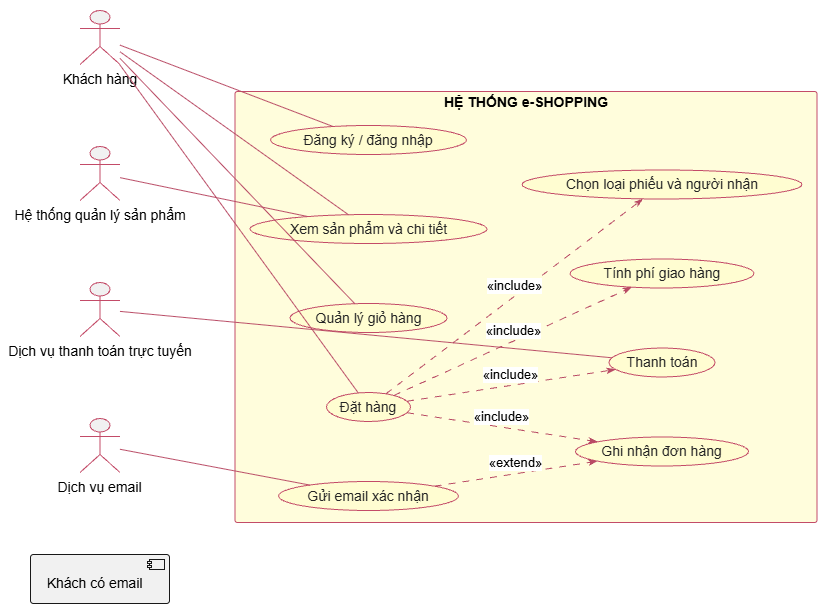

The diagram above was exported from draw.io. Its source (the exported page's mxGraphModel, read from the mxfile embedded in the PNG):
<mxGraphModel dx="1030" dy="562" grid="1" gridSize="10" guides="1" tooltips="1" connect="1" arrows="1" fold="1" page="1" pageScale="1" pageWidth="827" pageHeight="1169" math="0" shadow="0">
  <root>
    <mxCell id="0" />
    <mxCell id="1" parent="0" />
    <UserObject label="" plantUmlData="{&#10;  &quot;data&quot;: &quot;@startuml\nskinparam shadowing false\nskinparam defaultFontName Arial\nskinparam backgroundColor white\nskinparam ArrowColor #B94B65\nskinparam usecase {\n  BackgroundColor #FFFDD1\n  BorderColor #C34B68\n  FontColor #242424\n}\nskinparam rectangle {\n  BorderColor #C34B68\n  BackgroundColor #FFFDDC\n}\nskinparam class {\n  BackgroundColor #FFFDDC\n  BorderColor #C34B68\n  ArrowColor #B94B65\n  FontColor #202020\n}\nskinparam state {\n  BackgroundColor #FFFDDC\n  BorderColor #C34B68\n}\nskinparam activity {\n  BackgroundColor #FFFDDC\n  BorderColor #C34B68\n  DiamondBackgroundColor #FFFDE5\n  DiamondBorderColor #C34B68\n}\nskinparam sequence {\n  ArrowColor #B94B65\n  LifeLineBorderColor #C34B68\n  ParticipantBorderColor #C34B68\n  ParticipantBackgroundColor #FFFDDC\n  ActorBorderColor #C34B68\n}\nskinparam classAttributeIconSize 0\nleft to right direction\nactor \&quot;Khách hàng\&quot; as KH\nactor \&quot;Hệ thống quản lý sản phẩm\&quot; as SP\nactor \&quot;Dịch vụ thanh toán trực tuyến\&quot; as TT\nactor \&quot;Dịch vụ email\&quot; as EM\nrectangle \&quot;HỆ THỐNG e-SHOPPING\&quot; {\n usecase \&quot;Đăng ký / đăng nhập\&quot; as U1\n usecase \&quot;Xem sản phẩm và chi tiết\&quot; as U2\n usecase \&quot;Quản lý giỏ hàng\&quot; as U3\n usecase \&quot;Đặt hàng\&quot; as U4\n usecase \&quot;Chọn loại phiếu và người nhận\&quot; as U5\n usecase \&quot;Tính phí giao hàng\&quot; as U6\n usecase \&quot;Thanh toán\&quot; as U7\n usecase \&quot;Ghi nhận đơn hàng\&quot; as U8\n usecase \&quot;Gửi email xác nhận\&quot; as U9\n}\nKH -- U1\nKH -- U2\nKH -- U3\nKH -- U4\nSP -- U2\nTT -- U7\nEM -- U9\nU4 ..&gt; U5 : &lt;&lt;include&gt;&gt;\nU4 ..&gt; U6 : &lt;&lt;include&gt;&gt;\nU4 ..&gt; U7 : &lt;&lt;include&gt;&gt;\nU4 ..&gt; U8 : &lt;&lt;include&gt;&gt;\nU9 ..&gt; U8 : &lt;&lt;extend&gt;&gt;\n[Khách có email]\n@enduml\n&quot;,&#10;  &quot;config&quot;: null&#10;}" id="2damrRSobFAEB4mYaqtH-1">
      <mxCell connectable="0" parent="1" style="group;transparentBounds=1;editIcon=1;lockedGroup=0;groupPadding=10;" vertex="1">
        <mxGeometry as="geometry" />
      </mxCell>
    </UserObject>
    <UserObject label="" plantUmlId="n_0" plantUmlBaseStyle="shape=umlActor;html=1;fillColor=#F1F1F1;strokeColor=#C34B68;shadow=0;fontFamily=Arial;" plantUmlBaseValue="" id="2damrRSobFAEB4mYaqtH-40">
      <mxCell parent="2damrRSobFAEB4mYaqtH-1" style="shape=umlActor;html=1;fillColor=#F1F1F1;strokeColor=#C34B68;shadow=0;fontFamily=Arial;" vertex="1">
        <mxGeometry height="54" width="40" x="79.5" y="30" as="geometry" />
      </mxCell>
    </UserObject>
    <UserObject label="Khách hàng" plantUmlId="cap_1" plantUmlBaseStyle="text;html=1;strokeColor=none;fillColor=none;align=center;verticalAlign=top;fontSize=14;whiteSpace=wrap;fontFamily=Arial;part=1;" plantUmlBaseValue="Khách hàng" id="2damrRSobFAEB4mYaqtH-41">
      <mxCell parent="2damrRSobFAEB4mYaqtH-40" style="text;html=1;strokeColor=none;fillColor=none;align=center;verticalAlign=top;fontSize=14;whiteSpace=wrap;fontFamily=Arial;part=1;" vertex="1">
        <mxGeometry height="22" width="80" x="-20" y="54" as="geometry" />
      </mxCell>
    </UserObject>
    <UserObject label="" plantUmlId="n_2" plantUmlBaseStyle="shape=umlActor;html=1;fillColor=#F1F1F1;strokeColor=#C34B68;shadow=0;fontFamily=Arial;" plantUmlBaseValue="" id="2damrRSobFAEB4mYaqtH-42">
      <mxCell parent="2damrRSobFAEB4mYaqtH-1" style="shape=umlActor;html=1;fillColor=#F1F1F1;strokeColor=#C34B68;shadow=0;fontFamily=Arial;" vertex="1">
        <mxGeometry height="54" width="40" x="79.5" y="166" as="geometry" />
      </mxCell>
    </UserObject>
    <UserObject label="Hệ thống quản lý sản phẩm" plantUmlId="cap_3" plantUmlBaseStyle="text;html=1;strokeColor=none;fillColor=none;align=center;verticalAlign=top;fontSize=14;whiteSpace=wrap;fontFamily=Arial;part=1;" plantUmlBaseValue="Hệ thống quản lý sản phẩm" id="2damrRSobFAEB4mYaqtH-43">
      <mxCell parent="2damrRSobFAEB4mYaqtH-42" style="text;html=1;strokeColor=none;fillColor=none;align=center;verticalAlign=top;fontSize=14;whiteSpace=wrap;fontFamily=Arial;part=1;" vertex="1">
        <mxGeometry height="22" width="180" x="-70" y="54" as="geometry" />
      </mxCell>
    </UserObject>
    <UserObject label="" plantUmlId="n_4" plantUmlBaseStyle="shape=umlActor;html=1;fillColor=#F1F1F1;strokeColor=#C34B68;shadow=0;fontFamily=Arial;" plantUmlBaseValue="" id="2damrRSobFAEB4mYaqtH-44">
      <mxCell parent="2damrRSobFAEB4mYaqtH-1" style="shape=umlActor;html=1;fillColor=#F1F1F1;strokeColor=#C34B68;shadow=0;fontFamily=Arial;" vertex="1">
        <mxGeometry height="54" width="40" x="79.5" y="302" as="geometry" />
      </mxCell>
    </UserObject>
    <UserObject label="Dịch vụ thanh toán trực tuyến" plantUmlId="cap_5" plantUmlBaseStyle="text;html=1;strokeColor=none;fillColor=none;align=center;verticalAlign=top;fontSize=14;whiteSpace=wrap;fontFamily=Arial;part=1;" plantUmlBaseValue="Dịch vụ thanh toán trực tuyến" id="2damrRSobFAEB4mYaqtH-45">
      <mxCell parent="2damrRSobFAEB4mYaqtH-44" style="text;html=1;strokeColor=none;fillColor=none;align=center;verticalAlign=top;fontSize=14;whiteSpace=wrap;fontFamily=Arial;part=1;" vertex="1">
        <mxGeometry height="22" width="200" x="-80" y="54" as="geometry" />
      </mxCell>
    </UserObject>
    <UserObject label="" plantUmlId="n_6" plantUmlBaseStyle="shape=umlActor;html=1;fillColor=#F1F1F1;strokeColor=#C34B68;shadow=0;fontFamily=Arial;" plantUmlBaseValue="" id="2damrRSobFAEB4mYaqtH-46">
      <mxCell parent="2damrRSobFAEB4mYaqtH-1" style="shape=umlActor;html=1;fillColor=#F1F1F1;strokeColor=#C34B68;shadow=0;fontFamily=Arial;" vertex="1">
        <mxGeometry height="54" width="40" x="79.5" y="438" as="geometry" />
      </mxCell>
    </UserObject>
    <UserObject label="Dịch vụ email" plantUmlId="cap_7" plantUmlBaseStyle="text;html=1;strokeColor=none;fillColor=none;align=center;verticalAlign=top;fontSize=14;whiteSpace=wrap;fontFamily=Arial;part=1;" plantUmlBaseValue="Dịch vụ email" id="2damrRSobFAEB4mYaqtH-47">
      <mxCell parent="2damrRSobFAEB4mYaqtH-46" style="text;html=1;strokeColor=none;fillColor=none;align=center;verticalAlign=top;fontSize=14;whiteSpace=wrap;fontFamily=Arial;part=1;" vertex="1">
        <mxGeometry height="22" width="97" x="-28.5" y="54" as="geometry" />
      </mxCell>
    </UserObject>
    <UserObject label="Khách có email" plantUmlId="n_8" plantUmlBaseStyle="rounded=1;absoluteArcSize=1;arcSize=6;fillColor=#F1F1F1;strokeColor=#181818;fontSize=14;whiteSpace=wrap;spacingRight=10;spacingTop=9;shadow=0;fontFamily=Arial;" plantUmlBaseValue="Khách có email" id="2damrRSobFAEB4mYaqtH-48">
      <mxCell parent="2damrRSobFAEB4mYaqtH-1" style="rounded=1;absoluteArcSize=1;arcSize=6;fillColor=#F1F1F1;strokeColor=#181818;fontSize=14;whiteSpace=wrap;spacingRight=10;spacingTop=9;shadow=0;fontFamily=Arial;" vertex="1">
        <mxGeometry height="49" width="139" x="30" y="574" as="geometry" />
      </mxCell>
    </UserObject>
    <UserObject label="" plantUmlId="ci_9" plantUmlBaseStyle="fillColor=#F1F1F1;strokeColor=#181818;part=1;shadow=0;fontFamily=Arial;" plantUmlBaseValue="" id="2damrRSobFAEB4mYaqtH-49">
      <mxCell parent="2damrRSobFAEB4mYaqtH-48" style="fillColor=#F1F1F1;strokeColor=#181818;part=1;shadow=0;fontFamily=Arial;" vertex="1">
        <mxGeometry height="10" relative="1" width="15" x="1" as="geometry">
          <mxPoint x="-20" y="5" as="offset" />
        </mxGeometry>
      </mxCell>
    </UserObject>
    <UserObject label="" plantUmlId="ci_10" plantUmlBaseStyle="fillColor=#F1F1F1;strokeColor=#181818;part=1;shadow=0;fontFamily=Arial;" plantUmlBaseValue="" id="2damrRSobFAEB4mYaqtH-50">
      <mxCell parent="2damrRSobFAEB4mYaqtH-48" style="fillColor=#F1F1F1;strokeColor=#181818;part=1;shadow=0;fontFamily=Arial;" vertex="1">
        <mxGeometry height="2" relative="1" width="4" x="1" as="geometry">
          <mxPoint x="-22" y="7" as="offset" />
        </mxGeometry>
      </mxCell>
    </UserObject>
    <UserObject label="" plantUmlId="ci_11" plantUmlBaseStyle="fillColor=#F1F1F1;strokeColor=#181818;part=1;shadow=0;fontFamily=Arial;" plantUmlBaseValue="" id="2damrRSobFAEB4mYaqtH-51">
      <mxCell parent="2damrRSobFAEB4mYaqtH-48" style="fillColor=#F1F1F1;strokeColor=#181818;part=1;shadow=0;fontFamily=Arial;" vertex="1">
        <mxGeometry height="2" relative="1" width="4" x="1" as="geometry">
          <mxPoint x="-22" y="11" as="offset" />
        </mxGeometry>
      </mxCell>
    </UserObject>
    <UserObject label="HỆ THỐNG e-SHOPPING" plantUmlId="c_12" plantUmlBaseStyle="rounded=1;absoluteArcSize=1;arcSize=5;fillColor=#FFFDDC;strokeColor=#C34B68;verticalAlign=top;align=center;spacingTop=-4;fontSize=14;fontStyle=1;whiteSpace=wrap;shadow=0;fontFamily=Arial;" plantUmlBaseValue="HỆ THỐNG e-SHOPPING" id="2damrRSobFAEB4mYaqtH-52">
      <mxCell parent="2damrRSobFAEB4mYaqtH-1" style="rounded=1;absoluteArcSize=1;arcSize=5;fillColor=#FFFDDC;strokeColor=#C34B68;verticalAlign=top;align=center;spacingTop=-4;fontSize=14;fontStyle=1;whiteSpace=wrap;shadow=0;fontFamily=Arial;" vertex="1">
        <mxGeometry height="431" width="582" x="234.5" y="111" as="geometry" />
      </mxCell>
    </UserObject>
    <UserObject label="Đăng ký / đăng nhập" plantUmlId="n_13" plantUmlBaseStyle="ellipse;fillColor=#FFFDD1;strokeColor=#C34B68;fontSize=14;whiteSpace=wrap;shadow=0;fontColor=#242424;fontFamily=Arial;" plantUmlBaseValue="Đăng ký / đăng nhập" id="2damrRSobFAEB4mYaqtH-53">
      <mxCell parent="2damrRSobFAEB4mYaqtH-52" style="ellipse;fillColor=#FFFDD1;strokeColor=#C34B68;fontSize=14;whiteSpace=wrap;shadow=0;fontColor=#242424;fontFamily=Arial;" vertex="1">
        <mxGeometry height="29" width="196" x="35.5" y="34" as="geometry" />
      </mxCell>
    </UserObject>
    <UserObject label="Xem sản phẩm và chi tiết" plantUmlId="n_14" plantUmlBaseStyle="ellipse;fillColor=#FFFDD1;strokeColor=#C34B68;fontSize=14;whiteSpace=wrap;shadow=0;fontColor=#242424;fontFamily=Arial;" plantUmlBaseValue="Xem sản phẩm và chi tiết" id="2damrRSobFAEB4mYaqtH-54">
      <mxCell parent="2damrRSobFAEB4mYaqtH-52" style="ellipse;fillColor=#FFFDD1;strokeColor=#C34B68;fontSize=14;whiteSpace=wrap;shadow=0;fontColor=#242424;fontFamily=Arial;" vertex="1">
        <mxGeometry height="29" width="237" x="15" y="123" as="geometry" />
      </mxCell>
    </UserObject>
    <UserObject label="Quản lý giỏ hàng" plantUmlId="n_15" plantUmlBaseStyle="ellipse;fillColor=#FFFDD1;strokeColor=#C34B68;fontSize=14;whiteSpace=wrap;shadow=0;fontColor=#242424;fontFamily=Arial;" plantUmlBaseValue="Quản lý giỏ hàng" id="2damrRSobFAEB4mYaqtH-55">
      <mxCell parent="2damrRSobFAEB4mYaqtH-52" style="ellipse;fillColor=#FFFDD1;strokeColor=#C34B68;fontSize=14;whiteSpace=wrap;shadow=0;fontColor=#242424;fontFamily=Arial;" vertex="1">
        <mxGeometry height="29" width="157" x="55" y="212" as="geometry" />
      </mxCell>
    </UserObject>
    <UserObject label="Đặt hàng" plantUmlId="n_16" plantUmlBaseStyle="ellipse;fillColor=#FFFDD1;strokeColor=#C34B68;fontSize=14;whiteSpace=wrap;shadow=0;fontColor=#242424;fontFamily=Arial;" plantUmlBaseValue="Đặt hàng" id="2damrRSobFAEB4mYaqtH-56">
      <mxCell parent="2damrRSobFAEB4mYaqtH-52" style="ellipse;fillColor=#FFFDD1;strokeColor=#C34B68;fontSize=14;whiteSpace=wrap;shadow=0;fontColor=#242424;fontFamily=Arial;" vertex="1">
        <mxGeometry height="29" width="84" x="91.5" y="301" as="geometry" />
      </mxCell>
    </UserObject>
    <UserObject label="Chọn loại phiếu và người nhận" plantUmlId="n_17" plantUmlBaseStyle="ellipse;fillColor=#FFFDD1;strokeColor=#C34B68;fontSize=14;whiteSpace=wrap;shadow=0;fontColor=#242424;fontFamily=Arial;" plantUmlBaseValue="Chọn loại phiếu và người nhận" id="2damrRSobFAEB4mYaqtH-57">
      <mxCell parent="2damrRSobFAEB4mYaqtH-52" style="ellipse;fillColor=#FFFDD1;strokeColor=#C34B68;fontSize=14;whiteSpace=wrap;shadow=0;fontColor=#242424;fontFamily=Arial;" vertex="1">
        <mxGeometry height="29" width="280" x="287" y="78.5" as="geometry" />
      </mxCell>
    </UserObject>
    <UserObject label="Tính phí giao hàng" plantUmlId="n_18" plantUmlBaseStyle="ellipse;fillColor=#FFFDD1;strokeColor=#C34B68;fontSize=14;whiteSpace=wrap;shadow=0;fontColor=#242424;fontFamily=Arial;" plantUmlBaseValue="Tính phí giao hàng" id="2damrRSobFAEB4mYaqtH-58">
      <mxCell parent="2damrRSobFAEB4mYaqtH-52" style="ellipse;fillColor=#FFFDD1;strokeColor=#C34B68;fontSize=14;whiteSpace=wrap;shadow=0;fontColor=#242424;fontFamily=Arial;" vertex="1">
        <mxGeometry height="29" width="184" x="335" y="167.5" as="geometry" />
      </mxCell>
    </UserObject>
    <UserObject label="Thanh toán" plantUmlId="n_19" plantUmlBaseStyle="ellipse;fillColor=#FFFDD1;strokeColor=#C34B68;fontSize=14;whiteSpace=wrap;shadow=0;fontColor=#242424;fontFamily=Arial;" plantUmlBaseValue="Thanh toán" id="2damrRSobFAEB4mYaqtH-59">
      <mxCell parent="2damrRSobFAEB4mYaqtH-52" style="ellipse;fillColor=#FFFDD1;strokeColor=#C34B68;fontSize=14;whiteSpace=wrap;shadow=0;fontColor=#242424;fontFamily=Arial;" vertex="1">
        <mxGeometry height="29" width="106" x="374" y="256.5" as="geometry" />
      </mxCell>
    </UserObject>
    <UserObject label="Ghi nhận đơn hàng" plantUmlId="n_20" plantUmlBaseStyle="ellipse;fillColor=#FFFDD1;strokeColor=#C34B68;fontSize=14;whiteSpace=wrap;shadow=0;fontColor=#242424;fontFamily=Arial;" plantUmlBaseValue="Ghi nhận đơn hàng" id="2damrRSobFAEB4mYaqtH-60">
      <mxCell parent="2damrRSobFAEB4mYaqtH-52" style="ellipse;fillColor=#FFFDD1;strokeColor=#C34B68;fontSize=14;whiteSpace=wrap;shadow=0;fontColor=#242424;fontFamily=Arial;" vertex="1">
        <mxGeometry height="29" width="173" x="340.5" y="345.5" as="geometry" />
      </mxCell>
    </UserObject>
    <UserObject label="Gửi email xác nhận" plantUmlId="n_21" plantUmlBaseStyle="ellipse;fillColor=#FFFDD1;strokeColor=#C34B68;fontSize=14;whiteSpace=wrap;shadow=0;fontColor=#242424;fontFamily=Arial;" plantUmlBaseValue="Gửi email xác nhận" id="2damrRSobFAEB4mYaqtH-61">
      <mxCell parent="2damrRSobFAEB4mYaqtH-52" style="ellipse;fillColor=#FFFDD1;strokeColor=#C34B68;fontSize=14;whiteSpace=wrap;shadow=0;fontColor=#242424;fontFamily=Arial;" vertex="1">
        <mxGeometry height="29" width="180" x="43.5" y="390" as="geometry" />
      </mxCell>
    </UserObject>
    <UserObject label="" plantUmlId="e_22" plantUmlBaseStyle="strokeColor=#B94B65;fontColor=#000000;fontSize=13;html=1;endArrow=none;fontFamily=Arial;curved=0;rounded=0;endSize=6;sourcePerimeterSpacing=0;targetPerimeterSpacing=0;" plantUmlBaseValue="" id="2damrRSobFAEB4mYaqtH-62">
      <mxCell edge="1" parent="2damrRSobFAEB4mYaqtH-1" source="2damrRSobFAEB4mYaqtH-40" style="strokeColor=#B94B65;fontColor=#000000;fontSize=13;html=1;endArrow=none;fontFamily=Arial;curved=0;rounded=0;endSize=6;sourcePerimeterSpacing=0;targetPerimeterSpacing=0;" target="2damrRSobFAEB4mYaqtH-53">
        <mxGeometry relative="1" as="geometry" />
      </mxCell>
    </UserObject>
    <UserObject label="" plantUmlId="e_23" plantUmlBaseStyle="strokeColor=#B94B65;fontColor=#000000;fontSize=13;html=1;endArrow=none;fontFamily=Arial;curved=0;rounded=0;endSize=6;sourcePerimeterSpacing=0;targetPerimeterSpacing=0;" plantUmlBaseValue="" id="2damrRSobFAEB4mYaqtH-63">
      <mxCell edge="1" parent="2damrRSobFAEB4mYaqtH-1" source="2damrRSobFAEB4mYaqtH-40" style="strokeColor=#B94B65;fontColor=#000000;fontSize=13;html=1;endArrow=none;fontFamily=Arial;curved=0;rounded=0;endSize=6;sourcePerimeterSpacing=0;targetPerimeterSpacing=0;" target="2damrRSobFAEB4mYaqtH-54">
        <mxGeometry relative="1" as="geometry" />
      </mxCell>
    </UserObject>
    <UserObject label="" plantUmlId="e_24" plantUmlBaseStyle="strokeColor=#B94B65;fontColor=#000000;fontSize=13;html=1;endArrow=none;fontFamily=Arial;curved=0;rounded=0;endSize=6;sourcePerimeterSpacing=0;targetPerimeterSpacing=0;" plantUmlBaseValue="" id="2damrRSobFAEB4mYaqtH-64">
      <mxCell edge="1" parent="2damrRSobFAEB4mYaqtH-1" source="2damrRSobFAEB4mYaqtH-40" style="strokeColor=#B94B65;fontColor=#000000;fontSize=13;html=1;endArrow=none;fontFamily=Arial;curved=0;rounded=0;endSize=6;sourcePerimeterSpacing=0;targetPerimeterSpacing=0;" target="2damrRSobFAEB4mYaqtH-55">
        <mxGeometry relative="1" as="geometry" />
      </mxCell>
    </UserObject>
    <UserObject label="" plantUmlId="e_25" plantUmlBaseStyle="strokeColor=#B94B65;fontColor=#000000;fontSize=13;html=1;endArrow=none;fontFamily=Arial;curved=0;rounded=0;endSize=6;sourcePerimeterSpacing=0;targetPerimeterSpacing=0;" plantUmlBaseValue="" id="2damrRSobFAEB4mYaqtH-65">
      <mxCell edge="1" parent="2damrRSobFAEB4mYaqtH-1" source="2damrRSobFAEB4mYaqtH-40" style="strokeColor=#B94B65;fontColor=#000000;fontSize=13;html=1;endArrow=none;fontFamily=Arial;curved=0;rounded=0;endSize=6;sourcePerimeterSpacing=0;targetPerimeterSpacing=0;" target="2damrRSobFAEB4mYaqtH-56">
        <mxGeometry relative="1" as="geometry" />
      </mxCell>
    </UserObject>
    <UserObject label="" plantUmlId="e_26" plantUmlBaseStyle="strokeColor=#B94B65;fontColor=#000000;fontSize=13;html=1;endArrow=none;fontFamily=Arial;curved=0;rounded=0;endSize=6;sourcePerimeterSpacing=0;targetPerimeterSpacing=0;" plantUmlBaseValue="" id="2damrRSobFAEB4mYaqtH-66">
      <mxCell edge="1" parent="2damrRSobFAEB4mYaqtH-1" source="2damrRSobFAEB4mYaqtH-42" style="strokeColor=#B94B65;fontColor=#000000;fontSize=13;html=1;endArrow=none;fontFamily=Arial;curved=0;rounded=0;endSize=6;sourcePerimeterSpacing=0;targetPerimeterSpacing=0;" target="2damrRSobFAEB4mYaqtH-54">
        <mxGeometry relative="1" as="geometry" />
      </mxCell>
    </UserObject>
    <UserObject label="" plantUmlId="e_27" plantUmlBaseStyle="strokeColor=#B94B65;fontColor=#000000;fontSize=13;html=1;endArrow=none;fontFamily=Arial;curved=0;rounded=0;endSize=6;sourcePerimeterSpacing=0;targetPerimeterSpacing=0;" plantUmlBaseValue="" id="2damrRSobFAEB4mYaqtH-67">
      <mxCell edge="1" parent="2damrRSobFAEB4mYaqtH-1" source="2damrRSobFAEB4mYaqtH-44" style="strokeColor=#B94B65;fontColor=#000000;fontSize=13;html=1;endArrow=none;fontFamily=Arial;curved=0;rounded=0;endSize=6;sourcePerimeterSpacing=0;targetPerimeterSpacing=0;" target="2damrRSobFAEB4mYaqtH-59">
        <mxGeometry relative="1" as="geometry" />
      </mxCell>
    </UserObject>
    <UserObject label="" plantUmlId="e_28" plantUmlBaseStyle="strokeColor=#B94B65;fontColor=#000000;fontSize=13;html=1;endArrow=none;fontFamily=Arial;curved=0;rounded=0;endSize=6;sourcePerimeterSpacing=0;targetPerimeterSpacing=0;" plantUmlBaseValue="" id="2damrRSobFAEB4mYaqtH-68">
      <mxCell edge="1" parent="2damrRSobFAEB4mYaqtH-1" source="2damrRSobFAEB4mYaqtH-46" style="strokeColor=#B94B65;fontColor=#000000;fontSize=13;html=1;endArrow=none;fontFamily=Arial;curved=0;rounded=0;endSize=6;sourcePerimeterSpacing=0;targetPerimeterSpacing=0;" target="2damrRSobFAEB4mYaqtH-61">
        <mxGeometry relative="1" as="geometry" />
      </mxCell>
    </UserObject>
    <UserObject label="«include»" plantUmlId="e_29" plantUmlBaseStyle="strokeColor=#B94B65;fontColor=#000000;fontSize=13;html=1;labelBackgroundColor=#FFFFFF;verticalAlign=bottom;endArrow=classicThin;endFill=1;dashed=1;dashPattern=7 7;fontFamily=Arial;curved=0;rounded=0;endSize=6;sourcePerimeterSpacing=0;targetPerimeterSpacing=0;" plantUmlBaseValue="«include»" id="2damrRSobFAEB4mYaqtH-69">
      <mxCell edge="1" parent="2damrRSobFAEB4mYaqtH-1" source="2damrRSobFAEB4mYaqtH-56" style="strokeColor=#B94B65;fontColor=#000000;fontSize=13;html=1;labelBackgroundColor=#FFFFFF;verticalAlign=bottom;endArrow=classicThin;endFill=1;dashed=1;dashPattern=7 7;fontFamily=Arial;curved=0;rounded=0;endSize=6;sourcePerimeterSpacing=0;targetPerimeterSpacing=0;" target="2damrRSobFAEB4mYaqtH-57">
        <mxGeometry relative="1" as="geometry" />
      </mxCell>
    </UserObject>
    <UserObject label="«include»" plantUmlId="e_30" plantUmlBaseStyle="strokeColor=#B94B65;fontColor=#000000;fontSize=13;html=1;labelBackgroundColor=#FFFFFF;verticalAlign=bottom;endArrow=classicThin;endFill=1;dashed=1;dashPattern=7 7;fontFamily=Arial;curved=0;rounded=0;endSize=6;sourcePerimeterSpacing=0;targetPerimeterSpacing=0;" plantUmlBaseValue="«include»" id="2damrRSobFAEB4mYaqtH-70">
      <mxCell edge="1" parent="2damrRSobFAEB4mYaqtH-1" source="2damrRSobFAEB4mYaqtH-56" style="strokeColor=#B94B65;fontColor=#000000;fontSize=13;html=1;labelBackgroundColor=#FFFFFF;verticalAlign=bottom;endArrow=classicThin;endFill=1;dashed=1;dashPattern=7 7;fontFamily=Arial;curved=0;rounded=0;endSize=6;sourcePerimeterSpacing=0;targetPerimeterSpacing=0;" target="2damrRSobFAEB4mYaqtH-58">
        <mxGeometry relative="1" as="geometry" />
      </mxCell>
    </UserObject>
    <UserObject label="«include»" plantUmlId="e_31" plantUmlBaseStyle="strokeColor=#B94B65;fontColor=#000000;fontSize=13;html=1;labelBackgroundColor=#FFFFFF;verticalAlign=bottom;endArrow=classicThin;endFill=1;dashed=1;dashPattern=7 7;fontFamily=Arial;curved=0;rounded=0;endSize=6;sourcePerimeterSpacing=0;targetPerimeterSpacing=0;" plantUmlBaseValue="«include»" id="2damrRSobFAEB4mYaqtH-71">
      <mxCell edge="1" parent="2damrRSobFAEB4mYaqtH-1" source="2damrRSobFAEB4mYaqtH-56" style="strokeColor=#B94B65;fontColor=#000000;fontSize=13;html=1;labelBackgroundColor=#FFFFFF;verticalAlign=bottom;endArrow=classicThin;endFill=1;dashed=1;dashPattern=7 7;fontFamily=Arial;curved=0;rounded=0;endSize=6;sourcePerimeterSpacing=0;targetPerimeterSpacing=0;" target="2damrRSobFAEB4mYaqtH-59">
        <mxGeometry relative="1" as="geometry" />
      </mxCell>
    </UserObject>
    <UserObject label="«include»" plantUmlId="e_32" plantUmlBaseStyle="strokeColor=#B94B65;fontColor=#000000;fontSize=13;html=1;labelBackgroundColor=#FFFFFF;verticalAlign=bottom;endArrow=classicThin;endFill=1;dashed=1;dashPattern=7 7;fontFamily=Arial;curved=0;rounded=0;endSize=6;sourcePerimeterSpacing=0;targetPerimeterSpacing=0;" plantUmlBaseValue="«include»" id="2damrRSobFAEB4mYaqtH-72">
      <mxCell edge="1" parent="2damrRSobFAEB4mYaqtH-1" source="2damrRSobFAEB4mYaqtH-56" style="strokeColor=#B94B65;fontColor=#000000;fontSize=13;html=1;labelBackgroundColor=#FFFFFF;verticalAlign=bottom;endArrow=classicThin;endFill=1;dashed=1;dashPattern=7 7;fontFamily=Arial;curved=0;rounded=0;endSize=6;sourcePerimeterSpacing=0;targetPerimeterSpacing=0;" target="2damrRSobFAEB4mYaqtH-60">
        <mxGeometry relative="1" as="geometry" />
      </mxCell>
    </UserObject>
    <UserObject label="«extend»" plantUmlId="e_33" plantUmlBaseStyle="strokeColor=#B94B65;fontColor=#000000;fontSize=13;html=1;labelBackgroundColor=#FFFFFF;verticalAlign=bottom;endArrow=classicThin;endFill=1;dashed=1;dashPattern=7 7;fontFamily=Arial;curved=0;rounded=0;endSize=6;sourcePerimeterSpacing=0;targetPerimeterSpacing=0;" plantUmlBaseValue="«extend»" id="2damrRSobFAEB4mYaqtH-73">
      <mxCell edge="1" parent="2damrRSobFAEB4mYaqtH-1" source="2damrRSobFAEB4mYaqtH-61" style="strokeColor=#B94B65;fontColor=#000000;fontSize=13;html=1;labelBackgroundColor=#FFFFFF;verticalAlign=bottom;endArrow=classicThin;endFill=1;dashed=1;dashPattern=7 7;fontFamily=Arial;curved=0;rounded=0;endSize=6;sourcePerimeterSpacing=0;targetPerimeterSpacing=0;" target="2damrRSobFAEB4mYaqtH-60">
        <mxGeometry relative="1" as="geometry" />
      </mxCell>
    </UserObject>
  </root>
</mxGraphModel>